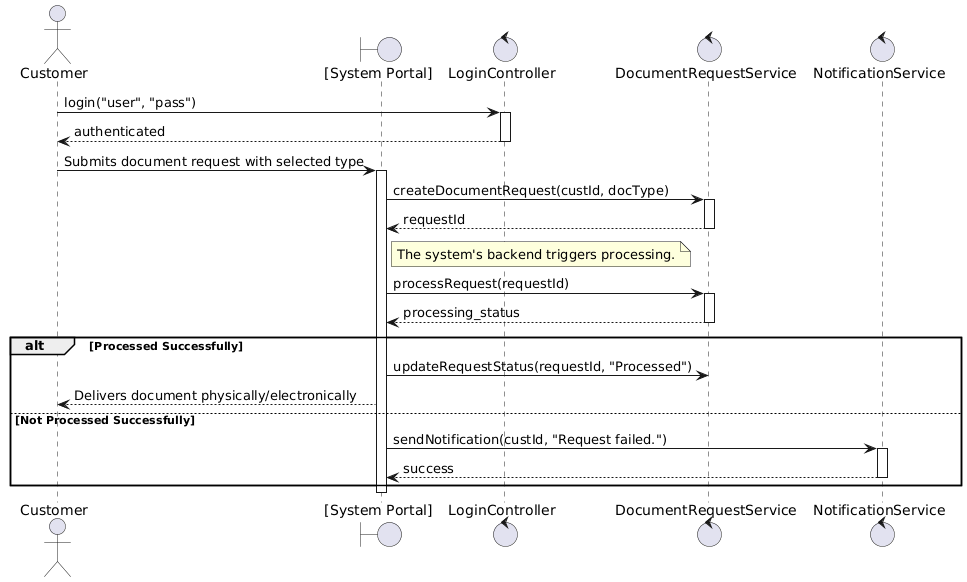

The diagram above was rendered by PlantUML. Its source (embedded in the PNG):
@startuml
actor Customer as C
boundary "[System Portal]" as System
control LoginController as Login
control DocumentRequestService as DocReq
control NotificationService as Notify

C -> Login : login("user", "pass")
activate Login
Login --> C : authenticated
deactivate Login

C -> System : Submits document request with selected type
activate System
System -> DocReq : createDocumentRequest(custId, docType)
activate DocReq
DocReq --> System : requestId
deactivate DocReq

note right of System : The system's backend triggers processing.
System -> DocReq : processRequest(requestId)
activate DocReq
DocReq --> System : processing_status
deactivate DocReq

alt Processed Successfully
    System -> DocReq : updateRequestStatus(requestId, "Processed")
    System --> C : Delivers document physically/electronically
else Not Processed Successfully
    System -> Notify : sendNotification(custId, "Request failed.")
    activate Notify
    Notify --> System : success
    deactivate Notify
end
deactivate System
@enduml